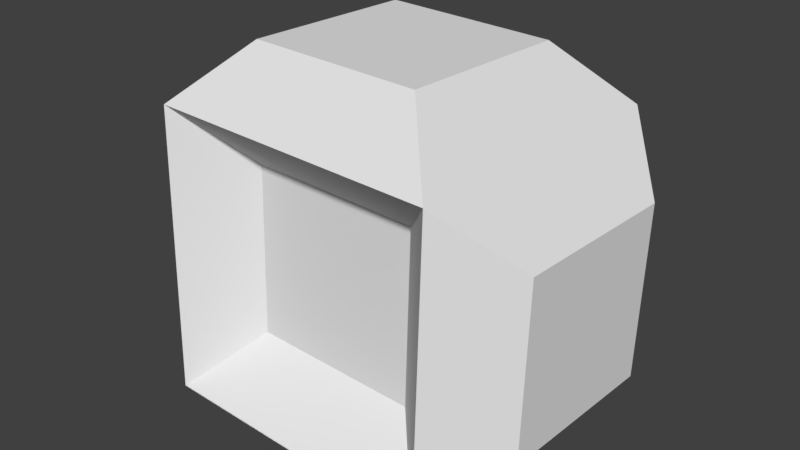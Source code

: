 # Source: Collectible.blend  (saved by Blender 2.79.0; exported with 4.5.12 LTS)
import bpy
from mathutils import Matrix  # noqa: F401  (used for matrix-valued properties, if any)

bpy.ops.wm.read_factory_settings(use_empty=True)
scene = bpy.context.scene
scene.name = 'Scene'

# ---- collections
col_collection_1 = bpy.data.collections.new('Collection 1'); scene.collection.children.link(col_collection_1)

# ---- world
world_world = bpy.data.worlds.new('World'); scene.world = world_world
world_world.color = (0.05088, 0.05088, 0.05088)
world_world.use_sun_shadow = False
world_world.sun_shadow_jitter_overblur = 0.0
world_world.cycles.sampling_method = 'MANUAL'

# ---- meshes
me_cube = bpy.data.meshes.new('Cube')
me_cube.from_pydata([(-0.7127, -0.291, -0.2871), (-0.7038, -0.2799, 0.3127), (-0.6957, 0.3087, -0.2984), (-0.6867, 0.3197, 0.3014), (0.6867, -0.3197, -0.3014), (0.6957, -0.3087, 0.2984), (0.3096, 0.2856, -0.3136), (0.3185, 0.2966, 0.2862), (-0.2901, 0.3028, -0.3051), (-0.3185, -0.2966, -0.2862), (-0.3096, -0.2856, 0.3136), (-0.2812, 0.3139, 0.2948), (-0.2839, 0.3177, 0.6985), (-0.2987, 0.2992, -0.3012), (0.7038, 0.2799, -0.3127), (0.7127, 0.291, 0.2871), (0.3158, 0.3004, 0.6899), (0.301, 0.282, -0.3098), (0.2812, -0.3139, -0.2948), (0.2901, -0.3028, 0.3051), (-0.3158, -0.3004, -0.2899), (-0.301, -0.282, 0.7098), (0.2987, -0.2992, 0.7012), (0.2839, -0.3177, -0.2985), (-0.5066, -0.4761, 0.5164), (-0.4781, 0.5233, 0.4976), (0.5214, 0.4946, 0.4833), (0.4929, -0.5049, 0.5021), (-0.4929, 0.5049, -0.5021), (-0.5214, -0.4946, -0.4833), (0.5066, 0.4761, -0.5164), (0.4781, -0.5233, -0.4976)], [], [(0, 1, 3, 2), (8, 11, 7, 6), (14, 15, 5, 4), (18, 19, 10, 9), (13, 17, 23, 20), (16, 12, 21, 22), (0, 2, 28, 29), (1, 0, 29, 24), (3, 1, 24, 25), (2, 3, 25, 28), (11, 8, 28, 25), (8, 6, 30, 28), (7, 11, 25, 26), (6, 7, 26, 30), (15, 14, 30, 26), (14, 4, 31, 30), (5, 15, 26, 27), (4, 5, 27, 31), (9, 10, 24, 29), (19, 18, 31, 27), (18, 9, 29, 31), (10, 19, 27, 24), (21, 12, 25, 24), (12, 16, 26, 25), (16, 22, 27, 26), (22, 21, 24, 27), (13, 20, 29, 28), (17, 13, 28, 30), (23, 17, 30, 31), (20, 23, 31, 29)])
me_cube.use_remesh_preserve_volume = False
me_cube.use_remesh_preserve_attributes = False
me_cube.use_mirror_vertex_groups = False
me_cube.update()

# ---- objects
ob_cube_001 = bpy.data.objects.new('Cube.001', me_cube)

# ---- transforms, parenting, visibility, modifiers, constraints
ob_cube_001.location = (0.0, 0.0, 0.0)
ob_cube_001.lineart.crease_threshold = 0.0

# ---- collection membership
col_collection_1.objects.link(ob_cube_001)

# ---- scene / render settings (as saved in the file)
scene.frame_start = 1; scene.frame_end = 250; scene.frame_set(1)
scene.render.engine = 'BLENDER_EEVEE_NEXT'
scene.render.resolution_percentage = 50
scene.render.dither_intensity = 0.0
scene.cycles.use_denoising = False
scene.cycles.samples = 128
scene.cycles.sampling_pattern = 'TABULATED_SOBOL'
scene.cycles.use_adaptive_sampling = False
scene.cycles.use_light_tree = False
scene.cycles.blur_glossy = 0.0
scene.cycles.sample_clamp_indirect = 0.0
scene.view_settings.view_transform = 'Standard'
bpy.context.view_layer.update()

# ---- added for rendering (the .blend has no active camera and no usable light): camera, sun
cam_auto = bpy.data.cameras.new('AutoCamera')
cam_auto.lens = 50.0
cam_auto.sensor_width = 36.0
cam_auto.clip_end = 1000.0
ob_auto_camera = bpy.data.objects.new('AutoCamera', cam_auto)
scene.collection.objects.link(ob_auto_camera)
ob_auto_camera.location = (1.99107, -2.38929, 1.68954)
ob_auto_camera.rotation_euler = (1.09748, -7.21219e-08, 0.694738)
scene.camera = ob_auto_camera
light_auto_sun = bpy.data.lights.new('AutoSun', 'SUN')
light_auto_sun.energy = 3.0
light_auto_sun.angle = 0.0523599
ob_auto_sun = bpy.data.objects.new('AutoSun', light_auto_sun)
scene.collection.objects.link(ob_auto_sun)
ob_auto_sun.rotation_euler = (0.872665, 0.174533, 0.523599)
bpy.context.view_layer.update()
